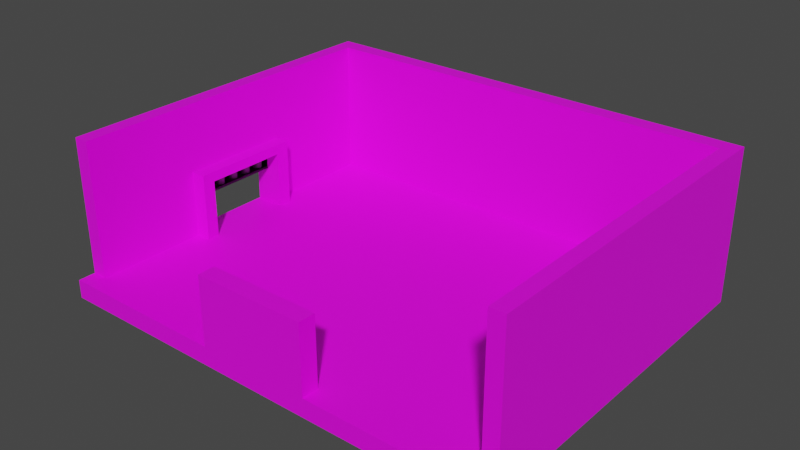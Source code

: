 # Source: Escenario_2.2nivel_1.blend  (saved by Blender 3.3.6; exported with 4.5.12 LTS)
import bpy
from mathutils import Matrix  # noqa: F401  (used for matrix-valued properties, if any)

bpy.ops.wm.read_factory_settings(use_empty=True)
scene = bpy.context.scene
scene.name = 'Scene'

# ---- collections
col_collection = bpy.data.collections.new('Collection'); scene.collection.children.link(col_collection)

# ---- images (referenced by path relative to the original .blend; pixels are not part of the script)
import os
ASSET_DIR = os.environ.get("B2B_ASSET_DIR", "")  # directory of the original .blend (textures are referenced by path, not embedded)
HERE = os.path.dirname(os.path.abspath(__file__))  # packed textures are extracted next to this script under _unpacked/

def load_image(name, relpath, width, height, colorspace="sRGB"):
    """Load a texture the original file referenced (path relative to the .blend, or extracted next to this script)."""
    p = next((c for c in (os.path.join(HERE, relpath), os.path.join(ASSET_DIR, relpath)) if relpath and os.path.exists(c)), "")
    if p:
        img = bpy.data.images.load(p, check_existing=True)
        img.name = name
    else:  # same state as the original file: an image datablock whose file is absent (Cycles renders it pink)
        img = bpy.data.images.new(name, width, height)
        img.source = "FILE"
        img.filepath = "//" + (relpath or name)
    img.colorspace_settings.name = colorspace
    return img
img_escenario_color_1_png = load_image('Escenario_color_1.png', 'Escenario_color_1.png', 1024, 1024, 'sRGB')

# ---- materials (node trees are filled in below, after node groups)
mat_textura = bpy.data.materials.new('textura')
mat_textura.use_transparent_shadow = False
mat_barrotes_002 = bpy.data.materials.new('barrotes.002')
mat_barrotes_002.use_transparent_shadow = False
mat_negro_003 = bpy.data.materials.new('negro.003')
mat_negro_003.alpha_threshold = 0.0
mat_negro_003.use_transparent_shadow = False
mat_negro_003.roughness = 0.5
mat_negro_003.line_color = (0.0, 0.0, 0.0, 1.0)

# ---- material node trees
mat_textura.use_nodes = True; mat_textura.node_tree.nodes.clear()
_N = mat_textura.node_tree.nodes; _L = mat_textura.node_tree.links
n0 = _N.new('ShaderNodeBsdfPrincipled'); n0.name = 'Principled BSDF'; n0.location = (10, 300)
n0.distribution = 'GGX'
n0.subsurface_method = 'RANDOM_WALK_SKIN'
n0.inputs[3].default_value = 1.45
n0.inputs[27].default_value = (0.0, 0.0, 0.0, 1.0)
n0.inputs[28].default_value = 1.0
n1 = _N.new('ShaderNodeOutputMaterial'); n1.name = 'Material Output'; n1.location = (300, 300)
n2 = _N.new('ShaderNodeTexImage'); n2.name = 'Image Texture'; n2.location = (-343, 265)
n2.image = img_escenario_color_1_png
_L.new(n0.outputs[0], n1.inputs[0])
_L.new(n2.outputs[0], n0.inputs[0])
n1.is_active_output = True
mat_barrotes_002.use_nodes = True; mat_barrotes_002.node_tree.nodes.clear()
_N = mat_barrotes_002.node_tree.nodes; _L = mat_barrotes_002.node_tree.links
n0 = _N.new('ShaderNodeBsdfPrincipled'); n0.name = 'Principled BSDF'; n0.location = (10, 300)
n0.distribution = 'GGX'
n0.subsurface_method = 'RANDOM_WALK_SKIN'
n0.inputs[0].default_value = (0.1679, 0.1679, 0.1679, 1.0)
n0.inputs[3].default_value = 1.45
n0.inputs[27].default_value = (0.0, 0.0, 0.0, 1.0)
n0.inputs[28].default_value = 1.0
n1 = _N.new('ShaderNodeOutputMaterial'); n1.name = 'Material Output'; n1.location = (300, 300)
_L.new(n0.outputs[0], n1.inputs[0])
n1.is_active_output = True
mat_negro_003.use_nodes = True; mat_negro_003.node_tree.nodes.clear()
_N = mat_negro_003.node_tree.nodes; _L = mat_negro_003.node_tree.links
n0 = _N.new('ShaderNodeOutputMaterial'); n0.name = 'Material Output'; n0.location = (300, 300)
n1 = _N.new('ShaderNodeBsdfPrincipled'); n1.name = 'Principled BSDF'; n1.location = (10, 300)
n1.distribution = 'GGX'
n1.subsurface_method = 'RANDOM_WALK_SKIN'
n1.inputs[0].default_value = (0.0, 0.0, 0.0, 1.0)
n1.inputs[3].default_value = 1.45
n1.inputs[27].default_value = (0.0, 0.0, 0.0, 1.0)
n1.inputs[28].default_value = 1.0
_L.new(n1.outputs[0], n0.inputs[0])
n0.is_active_output = True

# ---- world
world_world = bpy.data.worlds.new('World'); scene.world = world_world
world_world.use_nodes = True; world_world.node_tree.nodes.clear()
_N = world_world.node_tree.nodes; _L = world_world.node_tree.links
n0 = _N.new('ShaderNodeOutputWorld'); n0.name = 'World Output'; n0.location = (300, 300)
n1 = _N.new('ShaderNodeBackground'); n1.name = 'Background'; n1.location = (10, 300)
n1.inputs[0].default_value = (0.05088, 0.05088, 0.05088, 1.0)
_L.new(n1.outputs[0], n0.inputs[0])
n0.is_active_output = True
world_world.color = (0.05088, 0.05088, 0.05088)
world_world.use_sun_shadow = False
world_world.sun_shadow_jitter_overblur = 0.0

# ---- meshes
me_cube = bpy.data.meshes.new('Cube')
me_cube.from_pydata([(-1.0, -1.0, -1.0), (-1.0, -1.0, 1.0), (-1.0, 1.0, -1.0), (-1.0, 1.0, 1.0), (1.0, -1.0, -1.0), (1.0, -1.0, 1.0), (1.0, 1.0, -1.0), (1.0, 1.0, 1.0), (0.9343, 1.0, -1.0), (0.9343, 1.0, 1.0), (0.9343, -1.0, -1.0), (0.9343, -1.0, 1.0), (-0.9343, 1.0, -1.0), (-0.9343, -1.0, 1.0), (-0.9343, 1.0, 1.0), (-0.9343, -1.0, -1.0), (-1.0, -0.9054, -1.0), (-1.0, -0.9054, 1.0), (1.0, -0.9054, -1.0), (1.0, -0.9054, 1.0), (0.9343, -0.9054, 1.0), (0.9343, -0.9054, -1.0), (-0.9343, -0.9054, -1.0), (-0.9343, -0.9054, 1.0), (-1.0, 0.9101, 1.0), (1.0, 0.9101, -1.0), (-1.0, 0.9101, -1.0), (1.0, 0.9101, 1.0), (0.9343, 0.9101, 1.0), (0.9343, 0.9101, -1.0), (-0.9343, 0.9101, -1.0), (-0.9343, 0.9101, 1.0), (-1.0, 0.9101, 15.63), (-1.0, 1.0, 15.63), (0.9343, 1.0, 15.63), (1.0, 1.0, 15.63), (-0.9343, 1.0, 15.63), (1.0, 0.9101, 15.63), (1.0, -0.9054, 15.63), (0.9343, 0.9101, 15.63), (0.9343, -0.9054, 15.63), (-0.9343, 0.9101, 15.63), (-0.9343, -0.9054, 15.63), (-1.0, -0.9054, 15.63), (-0.2461, 1.0, 1.0), (0.2463, 1.0, 1.0), (-0.2461, -1.0, -1.0), (0.2463, -1.0, -1.0), (0.2463, 1.0, -1.0), (-0.2461, 1.0, -1.0), (0.2463, -1.0, 1.0), (-0.2461, -1.0, 1.0), (-0.2461, -0.9054, 1.0), (0.2463, -0.9054, 1.0), (0.2463, -0.9054, -1.0), (-0.2461, -0.9054, -1.0), (0.2463, 0.9101, -1.0), (-0.2461, 0.9101, -1.0), (-0.2461, 0.9101, 1.0), (0.2463, 0.9101, 1.0), (-0.2461, 1.0, 15.63), (0.2463, 1.0, 15.63), (-0.2461, 0.9101, 15.63), (0.2463, 0.9101, 15.63), (-1.0, 0.3049, -1.0), (-1.0, -0.3002, -1.0), (1.0, 0.3049, 1.0), (1.0, -0.3002, 1.0), (0.9343, 0.3049, 1.0), (0.9343, -0.3002, 1.0), (0.9343, 0.3049, -1.0), (0.9343, -0.3002, -1.0), (-0.9343, 0.3049, -1.0), (-0.9343, -0.3002, -1.0), (-0.9343, 0.3049, 1.0), (-0.9343, -0.3002, 1.0), (-1.0, -0.3002, 1.0), (-1.0, 0.3049, 1.0), (1.0, -0.3002, -1.0), (1.0, 0.3049, -1.0), (1.0, 0.3049, 15.63), (1.0, -0.3002, 15.63), (0.9343, 0.3049, 15.63), (0.9343, -0.3002, 15.63), (-0.9343, 0.3049, 15.63), (-0.9343, -0.3002, 15.63), (-1.0, -0.3002, 15.63), (-1.0, 0.3049, 15.63), (-0.2461, 0.3049, -1.0), (-0.2461, -0.3002, -1.0), (0.2463, 0.3049, -1.0), (0.2463, -0.3002, -1.0), (0.2463, 0.3049, 1.0), (0.2463, -0.3002, 1.0), (-0.2461, 0.3049, 1.0), (-0.2461, -0.3002, 1.0), (0.9343, 0.9101, 8.317), (0.9343, -0.9054, 8.317), (-0.9343, -0.9054, 8.317), (-0.9343, 0.9101, 8.317), (0.9343, 1.0, 8.317), (1.0, 1.0, 8.317), (-1.0, 1.0, 8.317), (-0.9343, 1.0, 8.317), (1.0, -0.9054, 8.317), (-1.0, 0.9101, 8.317), (-1.0, -0.9054, 8.317), (1.0, 0.9101, 8.317), (-0.2461, 0.9101, 8.317), (0.2463, 0.9101, 8.317), (0.2463, 1.0, 8.317), (-0.2461, 1.0, 8.317), (1.0, -0.3002, 8.317), (1.0, 0.3049, 8.317), (-1.0, 0.3049, 8.317), (-1.0, -0.3002, 8.317), (-0.9343, -0.3002, 8.317), (-0.9343, 0.3049, 8.317), (0.9343, 0.3049, 8.317), (0.9343, -0.3002, 8.317), (0.2463, -1.0, 8.407), (-0.2461, -1.0, 8.407), (-0.2461, -0.9054, 8.407), (0.2463, -0.9054, 8.407), (-0.1905, 1.0, 1.0), (-0.1905, -1.0, -1.0), (-0.1905, 1.0, -1.0), (-0.1905, -1.0, 1.0), (-0.1905, -0.9054, 1.0), (-0.1905, -0.9054, -1.0), (-0.1905, 0.9101, -1.0), (-0.1905, 0.9101, 1.0), (-0.1905, 1.0, 15.63), (-0.1905, 0.9101, 15.63), (-0.1905, 0.3049, 1.0), (-0.1905, -0.3002, 1.0), (-0.1905, 0.3049, -1.0), (-0.1905, -0.3002, -1.0), (-0.1905, 1.0, 8.317), (-0.1905, 0.9101, 8.317), (-0.1905, -1.0, 8.407), (-0.1905, -0.9054, 8.407), (0.1929, 1.0, 1.0), (0.1929, -1.0, -1.0), (0.1929, -0.9054, 1.0), (0.1929, 0.9101, 1.0), (0.1929, 1.0, 15.63), (0.1929, 0.9101, 15.63), (0.1929, 0.3049, 1.0), (0.1929, -0.3002, 1.0), (0.1929, 1.0, 8.317), (0.1929, -0.9054, 8.407), (0.1929, 1.0, -1.0), (0.1929, -1.0, 1.0), (0.1929, -0.9054, -1.0), (0.1929, 0.9101, -1.0), (0.1929, 0.3049, -1.0), (0.1929, -0.3002, -1.0), (0.1929, 0.9101, 8.317), (0.1929, -1.0, 8.407), (0.9343, 0.9101, 7.25), (-0.9343, -0.9054, 7.25), (1.0, 1.0, 7.25), (-0.9343, 1.0, 7.25), (-1.0, -0.9054, 7.25), (1.0, 0.9101, 7.25), (0.9343, -0.9054, 7.25), (-0.9343, 0.9101, 7.25), (0.9343, 1.0, 7.25), (-1.0, 1.0, 7.25), (1.0, -0.9054, 7.25), (-1.0, 0.9101, 7.25), (-0.2461, 0.9101, 7.25), (0.2463, 0.9101, 7.25), (0.2463, 1.0, 7.25), (-0.2461, 1.0, 7.25), (1.0, -0.3002, 7.25), (1.0, 0.3049, 7.25), (-1.0, 0.3049, 7.25), (-1.0, -0.3002, 7.25), (-0.9343, -0.3002, 7.25), (-0.9343, 0.3049, 7.25), (0.9343, 0.3049, 7.25), (0.9343, -0.3002, 7.25), (-0.1905, 0.9101, 7.25), (-0.1905, 1.0, 7.25), (0.1929, 1.0, 7.25), (0.1929, 0.9101, 7.25), (0.2463, -0.9054, 7.274), (0.2463, -1.0, 7.274), (-0.2461, -1.0, 7.274), (-0.2461, -0.9054, 7.274), (-0.1905, -1.0, 7.274), (-0.1905, -0.9054, 7.274), (0.1929, -0.9054, 7.274), (0.1929, -1.0, 7.274), (-1.0, 0.2309, -1.0), (1.0, 0.2309, 1.0), (0.9343, 0.2309, 1.0), (0.9343, 0.2309, -1.0), (-0.9343, 0.2309, -1.0), (-0.9343, 0.2309, 1.0), (-1.0, 0.2309, 1.0), (1.0, 0.2309, -1.0), (1.0, 0.2309, 15.63), (0.9343, 0.2309, 15.63), (-0.9343, 0.2309, 15.63), (-1.0, 0.2309, 15.63), (-0.2461, 0.2309, -1.0), (0.2463, 0.2309, -1.0), (0.2463, 0.2309, 1.0), (-0.2461, 0.2309, 1.0), (0.9343, 0.2309, 8.317), (-0.9343, 0.2309, 8.317), (-1.0, 0.2309, 8.317), (1.0, 0.2309, 8.317), (-0.1905, 0.2309, -1.0), (-0.1905, 0.2309, 1.0), (0.1929, 0.2309, 1.0), (0.1929, 0.2309, -1.0), (1.0, 0.2309, 7.25), (-1.0, 0.2309, 7.25), (-0.9343, 0.2309, 7.25), (0.9343, 0.2309, 7.25), (-1.0, -0.2311, -1.0), (1.0, -0.2311, 1.0), (0.9343, -0.2311, 1.0), (0.9343, -0.2311, -1.0), (-0.9343, -0.2311, -1.0), (-0.9343, -0.2311, 1.0), (1.0, -0.2311, 15.63), (0.9343, -0.2311, 15.63), (-0.9343, -0.2311, 15.63), (-0.2461, -0.2311, -1.0), (0.2463, -0.2311, -1.0), (0.2463, -0.2311, 1.0), (-0.2461, -0.2311, 1.0), (-0.9343, -0.2311, 8.317), (1.0, -0.2311, 8.317), (-0.1905, -0.2311, -1.0), (-0.1905, -0.2311, 1.0), (0.1929, -0.2311, 1.0), (0.1929, -0.2311, -1.0), (1.0, -0.2311, 7.25), (-0.9343, -0.2311, 7.25), (-1.0, -0.2311, 1.0), (1.0, -0.2311, -1.0), (-1.0, -0.2311, 15.63), (0.9343, -0.2311, 8.317), (-1.0, -0.2311, 8.317), (-1.0, -0.2311, 7.25), (0.9343, -0.2311, 7.25), (-0.8657, -0.2311, 1.0), (-0.8657, -0.3002, 1.0), (-0.8657, -0.3002, 7.25), (-0.8657, -0.3002, 8.317), (-0.8657, 0.3049, 7.25), (-0.8657, 0.3049, 8.317), (-0.8657, -0.2311, 8.317), (-0.8657, 0.3049, 1.0), (-0.8657, -0.2311, 7.25), (-0.8657, 0.2309, 1.0), (-0.8657, 0.2309, 8.317), (-0.8657, 0.2309, 7.25)], [], [(26, 24, 3, 2), (8, 9, 7, 6), (18, 19, 5, 4), (15, 13, 1, 0), (21, 18, 4, 10), (23, 17, 1, 13), (19, 20, 11, 5), (54, 21, 10, 47), (4, 5, 11, 10), (48, 45, 9, 8), (2, 3, 14, 12), (16, 22, 15, 0), (52, 23, 13, 51), (46, 51, 13, 15), (95, 75, 23, 52), (65, 73, 22, 16), (91, 71, 21, 54), (97, 104, 38, 40), (103, 102, 33, 36), (71, 78, 18, 21), (78, 67, 19, 18), (0, 1, 17, 16), (6, 7, 27, 25), (8, 6, 25, 29), (101, 100, 34, 35), (119, 97, 40, 83), (48, 8, 29, 56), (2, 12, 30, 26), (117, 99, 41, 84), (64, 77, 24, 26), (81, 83, 40, 38), (85, 86, 43, 42), (36, 33, 32, 41), (35, 34, 39, 37), (60, 36, 41, 62), (102, 105, 32, 33), (106, 98, 42, 43), (107, 101, 35, 37), (111, 103, 36, 60), (115, 106, 43, 86), (109, 96, 39, 63), (113, 107, 37, 80), (99, 108, 62, 41), (158, 109, 63, 147), (100, 110, 61, 34), (138, 111, 60, 132), (34, 61, 63, 39), (132, 60, 62, 133), (12, 49, 57, 30), (152, 48, 56, 155), (73, 89, 55, 22), (157, 91, 54, 154), (69, 93, 53, 20), (135, 95, 52, 128), (10, 11, 50, 47), (125, 127, 51, 46), (20, 53, 50, 11), (189, 188, 123, 120), (12, 14, 44, 49), (152, 142, 45, 48), (22, 55, 46, 15), (154, 54, 47, 143), (131, 58, 94, 134), (240, 236, 95, 135), (28, 59, 92, 68), (226, 235, 93, 69), (155, 56, 90, 156), (242, 234, 91, 157), (30, 57, 88, 72), (228, 233, 89, 73), (104, 112, 81, 38), (215, 113, 80, 204), (105, 114, 87, 32), (249, 115, 86, 247), (41, 32, 87, 84), (232, 247, 86, 85), (37, 39, 82, 80), (230, 231, 83, 81), (16, 17, 76, 65), (196, 202, 77, 64), (98, 116, 85, 42), (213, 117, 84, 206), (96, 118, 82, 39), (248, 119, 83, 231), (25, 27, 66, 79), (246, 225, 67, 78), (29, 25, 79, 70), (227, 246, 78, 71), (56, 29, 70, 90), (234, 227, 71, 91), (26, 30, 72, 64), (224, 228, 73, 65), (58, 31, 74, 94), (236, 229, 75, 95), (251, 183, 119, 248), (160, 182, 118, 96), (180, 75, 253, 254), (161, 180, 116, 98), (250, 179, 115, 249), (171, 178, 114, 105), (220, 177, 113, 215), (170, 176, 112, 104), (185, 175, 111, 138), (168, 174, 110, 100), (187, 173, 109, 158), (167, 172, 108, 99), (177, 165, 107, 113), (173, 160, 96, 109), (179, 164, 106, 115), (175, 163, 103, 111), (165, 162, 101, 107), (164, 161, 98, 106), (169, 171, 105, 102), (181, 167, 99, 117), (183, 166, 97, 119), (162, 168, 100, 101), (163, 169, 102, 103), (166, 170, 104, 97), (141, 122, 121, 140), (191, 190, 121, 122), (193, 191, 122, 141), (195, 189, 120, 159), (190, 192, 140, 121), (194, 193, 141, 151), (151, 141, 140, 159), (172, 184, 139, 108), (186, 185, 138, 150), (233, 239, 137, 89), (57, 130, 136, 88), (241, 240, 135, 149), (145, 131, 134, 148), (55, 129, 125, 46), (49, 44, 124, 126), (143, 153, 127, 125), (149, 135, 128, 144), (89, 137, 129, 55), (49, 126, 130, 57), (146, 132, 133, 147), (150, 138, 132, 146), (108, 139, 133, 62), (110, 150, 146, 61), (61, 146, 147, 63), (93, 149, 144, 53), (47, 50, 153, 143), (59, 145, 148, 92), (235, 241, 149, 93), (174, 186, 150, 110), (123, 151, 159, 120), (188, 194, 151, 123), (192, 195, 159, 140), (184, 187, 158, 139), (239, 242, 157, 137), (130, 155, 156, 136), (129, 154, 143, 125), (126, 124, 142, 152), (137, 157, 154, 129), (126, 152, 155, 130), (139, 158, 147, 133), (131, 145, 187, 184), (45, 142, 186, 174), (142, 124, 185, 186), (58, 131, 184, 172), (20, 19, 170, 166), (14, 3, 169, 163), (7, 9, 168, 162), (69, 20, 166, 183), (74, 31, 167, 181), (3, 24, 171, 169), (17, 23, 161, 164), (27, 7, 162, 165), (44, 14, 163, 175), (76, 17, 164, 179), (59, 28, 160, 173), (66, 27, 165, 177), (31, 58, 172, 167), (145, 59, 173, 187), (9, 45, 174, 168), (124, 44, 175, 185), (19, 67, 176, 170), (197, 66, 177, 220), (24, 77, 178, 171), (245, 76, 179, 250), (23, 75, 180, 161), (75, 229, 252, 253), (28, 68, 182, 160), (226, 69, 183, 251), (127, 153, 195, 192), (53, 144, 194, 188), (144, 128, 193, 194), (51, 127, 192, 190), (153, 50, 189, 195), (128, 52, 191, 193), (52, 51, 190, 191), (50, 53, 188, 189), (68, 198, 223, 182), (222, 221, 202, 201), (77, 202, 221, 178), (225, 197, 220, 243), (136, 156, 219, 216), (92, 148, 218, 210), (148, 134, 217, 218), (88, 136, 216, 208), (243, 220, 215, 238), (178, 221, 214, 114), (222, 201, 261, 263), (182, 223, 212, 118), (94, 74, 201, 211), (64, 72, 200, 196), (90, 70, 199, 209), (70, 79, 203, 199), (79, 66, 197, 203), (118, 212, 205, 82), (237, 213, 206, 232), (224, 245, 202, 196), (80, 82, 205, 204), (84, 87, 207, 206), (114, 214, 207, 87), (238, 215, 204, 230), (72, 88, 208, 200), (156, 90, 209, 219), (68, 92, 210, 198), (134, 94, 211, 217), (112, 238, 230, 81), (65, 76, 245, 224), (116, 237, 232, 85), (201, 74, 259, 261), (176, 243, 238, 112), (67, 225, 243, 176), (229, 244, 260, 252), (198, 226, 251, 223), (245, 229, 201, 202), (216, 219, 242, 239), (210, 218, 241, 235), (218, 217, 240, 241), (208, 216, 239, 233), (221, 250, 249, 214), (223, 251, 248, 212), (211, 201, 229, 236), (196, 200, 228, 224), (209, 199, 227, 234), (199, 203, 246, 227), (203, 197, 225, 246), (212, 248, 231, 205), (204, 205, 231, 230), (206, 207, 247, 232), (214, 249, 247, 207), (200, 208, 233, 228), (219, 209, 234, 242), (198, 210, 235, 226), (217, 211, 236, 240), (244, 229, 245, 250), (250, 221, 222, 244), (263, 256, 257, 262), (261, 259, 256, 263), (260, 263, 262, 258), (254, 260, 258, 255), (253, 252, 260, 254), (237, 116, 255, 258), (74, 181, 256, 259), (117, 213, 262, 257), (116, 180, 254, 255), (213, 237, 258, 262), (244, 222, 263, 260), (181, 117, 257, 256)])
_uv = me_cube.uv_layers.new(name='UVMap')
_uv.uv.foreach_set('vector', [0.5394, 0.3339, 0.5597, 0.3538, 0.5583, 0.3552, 0.5393, 0.3345, 0.5262, 0.3343, 0.505, 0.3536, 0.5041, 0.3526, 0.5258, 0.3341, 0.5258, 0.3211, 0.5071, 0.3023, 0.5094, 0.302, 0.5259, 0.3205, 0.5393, 0.3206, 0.5575, 0.3039, 0.5579, 0.3051, 0.5397, 0.3208, 0.5263, 0.3212, 0.5258, 0.3211, 0.5259, 0.3205, 0.5264, 0.3204, 0.5599, 0.3033, 0.5602, 0.3052, 0.5579, 0.3051, 0.5575, 0.3039, 0.5071, 0.3023, 0.5072, 0.2999, 0.5099, 0.301, 0.5094, 0.302, 0.5306, 0.3209, 0.5263, 0.3212, 0.5264, 0.3204, 0.5306, 0.3202, 0.5259, 0.3205, 0.5094, 0.302, 0.5099, 0.301, 0.5264, 0.3204, 0.5301, 0.3347, 0.5222, 0.3649, 0.505, 0.3536, 0.5262, 0.3343, 0.5393, 0.3345, 0.5583, 0.3552, 0.5575, 0.3559, 0.5389, 0.3346, 0.5399, 0.3214, 0.5393, 0.3214, 0.5393, 0.3206, 0.5397, 0.3208, 0.5483, 0.2824, 0.5599, 0.3033, 0.5575, 0.3039, 0.5449, 0.2833, 0.5353, 0.3203, 0.5449, 0.2833, 0.5575, 0.3039, 0.5393, 0.3206, 0.08606, 0.5359, 0.08606, 0.5481, 0.07426, 0.5481, 0.07426, 0.5359, 0.5401, 0.3256, 0.5396, 0.3256, 0.5393, 0.3214, 0.5399, 0.3214, 0.5305, 0.3253, 0.5259, 0.3252, 0.5263, 0.3212, 0.5306, 0.3209, 0.2027, 0.0747, 0.2027, 0.07655, 0.0744, 0.0809, 0.07434, 0.07867, 0.2036, 0.1561, 0.2036, 0.1579, 0.07505, 0.1565, 0.07509, 0.1543, 0.5259, 0.3252, 0.5254, 0.3251, 0.5258, 0.3211, 0.5263, 0.3212, 0.5254, 0.3251, 0.4962, 0.3177, 0.5071, 0.3023, 0.5258, 0.3211, 0.5397, 0.3208, 0.5579, 0.3051, 0.5602, 0.3052, 0.5399, 0.3214, 0.5258, 0.3341, 0.5041, 0.3526, 0.5031, 0.3514, 0.5257, 0.3336, 0.5262, 0.3343, 0.5258, 0.3341, 0.5257, 0.3336, 0.5262, 0.3336, 0.2036, 0.1161, 0.2036, 0.1179, 0.07509, 0.1193, 0.07508, 0.117, 0.6387, 0.7141, 0.6385, 0.702, 0.7717, 0.703, 0.7716, 0.7141, 0.5301, 0.3347, 0.5262, 0.3343, 0.5262, 0.3336, 0.5302, 0.3341, 0.5393, 0.3345, 0.5389, 0.3346, 0.5389, 0.3339, 0.5394, 0.3339, 0.6281, 0.9134, 0.6283, 0.9255, 0.4951, 0.9246, 0.4951, 0.9136, 0.5399, 0.3301, 0.5692, 0.3371, 0.5597, 0.3538, 0.5394, 0.3339, 0.7193, 0.08606, 0.718, 0.08606, 0.718, 0.07426, 0.7193, 0.07426, 0.7193, 0.27, 0.718, 0.27, 0.718, 0.2582, 0.7193, 0.2582, 0.2582, 0.5129, 0.2582, 0.5116, 0.2599, 0.5116, 0.2599, 0.5129, 0.2582, 0.5506, 0.2582, 0.5494, 0.2599, 0.5494, 0.2599, 0.5506, 0.2582, 0.5251, 0.2582, 0.5129, 0.2599, 0.5129, 0.2599, 0.5251, 0.2036, 0.1579, 0.2036, 0.1601, 0.07502, 0.1587, 0.07505, 0.1565, 0.2027, 0.1973, 0.2026, 0.1992, 0.07426, 0.1949, 0.07434, 0.1927, 0.2036, 0.1139, 0.2036, 0.1161, 0.07508, 0.117, 0.07507, 0.1148, 0.2037, 0.1437, 0.2036, 0.1561, 0.07509, 0.1543, 0.07514, 0.1433, 0.2032, 0.1853, 0.2027, 0.1973, 0.07434, 0.1927, 0.07459, 0.182, 0.6386, 0.527, 0.6383, 0.5145, 0.7713, 0.5157, 0.7713, 0.527, 0.2036, 0.1018, 0.2036, 0.1139, 0.07507, 0.1148, 0.07489, 0.1042, 0.6383, 0.5528, 0.6385, 0.5404, 0.7712, 0.5405, 0.7713, 0.5518, 0.6386, 0.5288, 0.6386, 0.527, 0.7713, 0.527, 0.7712, 0.5293, 0.2036, 0.1179, 0.2037, 0.1303, 0.07516, 0.1303, 0.07509, 0.1193, 0.2037, 0.1418, 0.2037, 0.1437, 0.07514, 0.1433, 0.07516, 0.141, 0.2582, 0.5494, 0.2582, 0.5372, 0.2599, 0.5372, 0.2599, 0.5494, 0.2582, 0.5264, 0.2582, 0.5251, 0.2599, 0.5251, 0.2599, 0.5264, 0.5389, 0.3346, 0.5348, 0.3349, 0.5347, 0.3342, 0.5389, 0.3339, 0.5306, 0.3348, 0.5301, 0.3347, 0.5302, 0.3341, 0.5307, 0.3341, 0.5396, 0.3256, 0.535, 0.3255, 0.5352, 0.321, 0.5393, 0.3214, 0.531, 0.3253, 0.5305, 0.3253, 0.5306, 0.3209, 0.5311, 0.3209, 0.08606, 0.5116, 0.08606, 0.5238, 0.07426, 0.5238, 0.07426, 0.5116, 0.08606, 0.5346, 0.08606, 0.5359, 0.07426, 0.5359, 0.07426, 0.5346, 0.5264, 0.3204, 0.5099, 0.301, 0.5245, 0.2825, 0.5306, 0.3202, 0.5347, 0.3202, 0.5431, 0.2831, 0.5449, 0.2833, 0.5353, 0.3203, 0.5072, 0.2999, 0.5213, 0.2811, 0.5245, 0.2825, 0.5099, 0.301, 0.5361, 0.1079, 0.5329, 0.1076, 0.5365, 0.07579, 0.5386, 0.07783, 0.5389, 0.3346, 0.5575, 0.3559, 0.5393, 0.3656, 0.5348, 0.3349, 0.5306, 0.3348, 0.5234, 0.3652, 0.5222, 0.3649, 0.5301, 0.3347, 0.5393, 0.3214, 0.5352, 0.321, 0.5353, 0.3203, 0.5393, 0.3206, 0.5311, 0.3209, 0.5306, 0.3209, 0.5306, 0.3202, 0.5311, 0.3201, 0.1097, 0.5346, 0.1097, 0.5359, 0.09786, 0.5359, 0.09786, 0.5346, 0.08741, 0.5346, 0.08741, 0.5359, 0.08606, 0.5359, 0.08606, 0.5346, 0.1097, 0.5116, 0.1097, 0.5238, 0.09786, 0.5238, 0.09786, 0.5116, 0.08741, 0.5116, 0.08741, 0.5238, 0.08606, 0.5238, 0.08606, 0.5116, 0.5307, 0.3341, 0.5302, 0.3341, 0.5304, 0.3297, 0.5308, 0.3297, 0.5309, 0.3258, 0.5305, 0.3258, 0.5305, 0.3253, 0.531, 0.3253, 0.5389, 0.3339, 0.5347, 0.3342, 0.5348, 0.3298, 0.5394, 0.33, 0.5396, 0.3261, 0.535, 0.326, 0.535, 0.3255, 0.5396, 0.3256, 0.2027, 0.07655, 0.2033, 0.08873, 0.07466, 0.09154, 0.0744, 0.0809, 0.2035, 0.09985, 0.2036, 0.1018, 0.07489, 0.1042, 0.07486, 0.1019, 0.2036, 0.1601, 0.2036, 0.1722, 0.07486, 0.1694, 0.07502, 0.1587, 0.2033, 0.1834, 0.2032, 0.1853, 0.07459, 0.182, 0.07465, 0.1798, 0.7193, 0.2936, 0.718, 0.2936, 0.718, 0.2818, 0.7193, 0.2818, 0.7193, 0.2713, 0.718, 0.2713, 0.718, 0.27, 0.7193, 0.27, 0.7193, 0.1097, 0.718, 0.1097, 0.718, 0.09786, 0.7193, 0.09786, 0.7193, 0.08741, 0.718, 0.08741, 0.718, 0.08606, 0.7193, 0.08606, 0.5399, 0.3214, 0.5602, 0.3052, 0.5693, 0.3215, 0.5401, 0.3256, 0.54, 0.3295, 0.5695, 0.3358, 0.5692, 0.3371, 0.5399, 0.3301, 0.6283, 0.8884, 0.6281, 0.9004, 0.4951, 0.9005, 0.495, 0.8895, 0.6281, 0.9115, 0.6281, 0.9134, 0.4951, 0.9136, 0.4952, 0.9112, 0.6385, 0.739, 0.6386, 0.727, 0.7716, 0.7271, 0.7717, 0.7381, 0.6387, 0.7159, 0.6387, 0.7141, 0.7716, 0.7141, 0.7716, 0.7164, 0.5257, 0.3336, 0.5031, 0.3514, 0.4952, 0.3335, 0.5253, 0.3297, 0.5253, 0.3257, 0.4959, 0.3189, 0.4962, 0.3177, 0.5254, 0.3251, 0.5262, 0.3336, 0.5257, 0.3336, 0.5253, 0.3297, 0.5258, 0.3296, 0.5258, 0.3257, 0.5253, 0.3257, 0.5254, 0.3251, 0.5259, 0.3252, 0.5302, 0.3341, 0.5262, 0.3336, 0.5258, 0.3296, 0.5304, 0.3297, 0.5305, 0.3258, 0.5258, 0.3257, 0.5259, 0.3252, 0.5305, 0.3253, 0.5394, 0.3339, 0.5389, 0.3339, 0.5394, 0.33, 0.5399, 0.3301, 0.5401, 0.3261, 0.5396, 0.3261, 0.5396, 0.3256, 0.5401, 0.3256, 0.1097, 0.5359, 0.1097, 0.5481, 0.09786, 0.5481, 0.09786, 0.5359, 0.08741, 0.5359, 0.08741, 0.5481, 0.08606, 0.5481, 0.08606, 0.5359, 0.6143, 0.7158, 0.6143, 0.714, 0.6387, 0.7141, 0.6387, 0.7159, 0.6147, 0.7395, 0.6144, 0.7271, 0.6386, 0.727, 0.6385, 0.739, 0.6525, 0.9004, 0.7715, 0.9005, 0.7715, 0.9005, 0.6525, 0.9004, 0.6521, 0.888, 0.6525, 0.9004, 0.6281, 0.9004, 0.6283, 0.8884, 0.2292, 0.1839, 0.2292, 0.1857, 0.2032, 0.1853, 0.2033, 0.1834, 0.2291, 0.1602, 0.2291, 0.1725, 0.2036, 0.1722, 0.2036, 0.1601, 0.2291, 0.09982, 0.2291, 0.1017, 0.2036, 0.1018, 0.2035, 0.09985, 0.2295, 0.07606, 0.2293, 0.08854, 0.2033, 0.08873, 0.2027, 0.07655, 0.2291, 0.142, 0.2291, 0.1438, 0.2037, 0.1437, 0.2037, 0.1418, 0.2292, 0.1178, 0.2292, 0.1304, 0.2037, 0.1303, 0.2036, 0.1179, 0.6139, 0.5287, 0.6139, 0.5269, 0.6386, 0.527, 0.6386, 0.5288, 0.6144, 0.5532, 0.6139, 0.5404, 0.6385, 0.5404, 0.6383, 0.5528, 0.2291, 0.1017, 0.2292, 0.114, 0.2036, 0.1139, 0.2036, 0.1018, 0.6139, 0.5269, 0.6142, 0.5143, 0.6383, 0.5145, 0.6386, 0.527, 0.2292, 0.1857, 0.2295, 0.1983, 0.2027, 0.1973, 0.2032, 0.1853, 0.2291, 0.1438, 0.2292, 0.1564, 0.2036, 0.1561, 0.2037, 0.1437, 0.2292, 0.114, 0.2292, 0.1161, 0.2036, 0.1161, 0.2036, 0.1139, 0.2295, 0.1983, 0.2295, 0.2001, 0.2026, 0.1992, 0.2027, 0.1973, 0.2292, 0.1582, 0.2291, 0.1602, 0.2036, 0.1601, 0.2036, 0.1579, 0.6524, 0.9134, 0.6521, 0.9257, 0.6283, 0.9255, 0.6281, 0.9134, 0.6143, 0.714, 0.6145, 0.7017, 0.6385, 0.702, 0.6387, 0.7141, 0.2292, 0.1161, 0.2292, 0.1178, 0.2036, 0.1179, 0.2036, 0.1161, 0.2292, 0.1564, 0.2292, 0.1582, 0.2036, 0.1579, 0.2036, 0.1561, 0.2295, 0.07426, 0.2295, 0.07606, 0.2027, 0.07655, 0.2027, 0.0747, 0.5554, 0.07501, 0.5581, 0.07667, 0.5555, 0.07897, 0.5538, 0.0781, 0.5575, 0.1092, 0.555, 0.1091, 0.5555, 0.07897, 0.5581, 0.07667, 0.1012, 0.3605, 0.1013, 0.3623, 0.07445, 0.3631, 0.0744, 0.3615, 0.5381, 0.1081, 0.5361, 0.1079, 0.5386, 0.07783, 0.5403, 0.07745, 0.555, 0.1091, 0.5523, 0.109, 0.5538, 0.0781, 0.5555, 0.07897, 0.1013, 0.351, 0.1012, 0.3605, 0.0744, 0.3615, 0.07426, 0.3502, 0.5391, 0.07426, 0.5554, 0.07501, 0.5538, 0.0781, 0.5403, 0.07745, 0.6139, 0.5404, 0.6139, 0.5386, 0.6385, 0.5385, 0.6385, 0.5404, 0.2292, 0.1322, 0.2291, 0.142, 0.2037, 0.1418, 0.2037, 0.1321, 0.535, 0.326, 0.5345, 0.3259, 0.5345, 0.3254, 0.535, 0.3255, 0.5347, 0.3342, 0.5342, 0.3342, 0.5343, 0.3298, 0.5348, 0.3298, 0.08741, 0.5251, 0.08741, 0.5346, 0.08606, 0.5346, 0.08606, 0.5251, 0.1097, 0.5251, 0.1097, 0.5346, 0.09786, 0.5346, 0.09786, 0.5251, 0.5352, 0.321, 0.5346, 0.3209, 0.5347, 0.3202, 0.5353, 0.3203, 0.5348, 0.3349, 0.5393, 0.3656, 0.538, 0.3657, 0.5341, 0.3349, 0.5311, 0.3201, 0.5262, 0.2825, 0.5431, 0.2831, 0.5347, 0.3202, 0.08606, 0.5251, 0.08606, 0.5346, 0.07426, 0.5346, 0.07426, 0.5251, 0.535, 0.3255, 0.5345, 0.3254, 0.5346, 0.3209, 0.5352, 0.321, 0.5348, 0.3349, 0.5341, 0.3349, 0.5342, 0.3342, 0.5347, 0.3342, 0.2582, 0.5359, 0.2582, 0.5264, 0.2599, 0.5264, 0.2599, 0.5359, 0.2037, 0.1321, 0.2037, 0.1418, 0.07516, 0.141, 0.07516, 0.1325, 0.6385, 0.5404, 0.6385, 0.5385, 0.7712, 0.5381, 0.7712, 0.5405, 0.2037, 0.1303, 0.2037, 0.1321, 0.07516, 0.1325, 0.07516, 0.1303, 0.2582, 0.5372, 0.2582, 0.5359, 0.2599, 0.5359, 0.2599, 0.5372, 0.08606, 0.5238, 0.08606, 0.5251, 0.07426, 0.5251, 0.07426, 0.5238, 0.5306, 0.3202, 0.5245, 0.2825, 0.5262, 0.2825, 0.5311, 0.3201, 0.1097, 0.5238, 0.1097, 0.5251, 0.09786, 0.5251, 0.09786, 0.5238, 0.08741, 0.5238, 0.08741, 0.5251, 0.08606, 0.5251, 0.08606, 0.5238, 0.2292, 0.1304, 0.2292, 0.1322, 0.2037, 0.1321, 0.2037, 0.1303, 0.5365, 0.07579, 0.5391, 0.07426, 0.5403, 0.07745, 0.5386, 0.07783, 0.1013, 0.3492, 0.1013, 0.351, 0.07426, 0.3502, 0.0743, 0.3486, 0.5523, 0.109, 0.5381, 0.1081, 0.5403, 0.07745, 0.5538, 0.0781, 0.6139, 0.5386, 0.6139, 0.5287, 0.6386, 0.5288, 0.6385, 0.5385, 0.5345, 0.3259, 0.5309, 0.3258, 0.531, 0.3253, 0.5345, 0.3254, 0.5342, 0.3342, 0.5307, 0.3341, 0.5308, 0.3297, 0.5343, 0.3298, 0.5346, 0.3209, 0.5311, 0.3209, 0.5311, 0.3201, 0.5347, 0.3202, 0.5341, 0.3349, 0.538, 0.3657, 0.5234, 0.3652, 0.5306, 0.3348, 0.5345, 0.3254, 0.531, 0.3253, 0.5311, 0.3209, 0.5346, 0.3209, 0.5341, 0.3349, 0.5306, 0.3348, 0.5307, 0.3341, 0.5342, 0.3342, 0.6385, 0.5385, 0.6386, 0.5288, 0.7712, 0.5293, 0.7712, 0.5381, 0.4952, 0.5386, 0.4952, 0.5294, 0.6139, 0.5287, 0.6139, 0.5386, 0.3459, 0.1307, 0.3459, 0.1327, 0.2292, 0.1322, 0.2292, 0.1304, 0.3459, 0.1327, 0.3459, 0.1418, 0.2291, 0.142, 0.2292, 0.1322, 0.4952, 0.5407, 0.4952, 0.5386, 0.6139, 0.5386, 0.6139, 0.5404, 0.3465, 0.07729, 0.3465, 0.07933, 0.2295, 0.07606, 0.2295, 0.07426, 0.3459, 0.1556, 0.3459, 0.1576, 0.2292, 0.1582, 0.2292, 0.1564, 0.3459, 0.1169, 0.3459, 0.1189, 0.2292, 0.1178, 0.2292, 0.1161, 0.4952, 0.7146, 0.495, 0.703, 0.6145, 0.7017, 0.6143, 0.714, 0.7715, 0.9134, 0.7716, 0.925, 0.6521, 0.9257, 0.6524, 0.9134, 0.3459, 0.1576, 0.346, 0.1597, 0.2291, 0.1602, 0.2292, 0.1582, 0.3465, 0.1952, 0.3465, 0.1972, 0.2295, 0.2001, 0.2295, 0.1983, 0.346, 0.1148, 0.3459, 0.1169, 0.2292, 0.1161, 0.2292, 0.114, 0.3459, 0.1438, 0.3459, 0.1556, 0.2292, 0.1564, 0.2291, 0.1438, 0.3463, 0.1838, 0.3465, 0.1952, 0.2295, 0.1983, 0.2292, 0.1857, 0.4952, 0.5273, 0.495, 0.5155, 0.6142, 0.5143, 0.6139, 0.5269, 0.3461, 0.1035, 0.346, 0.1148, 0.2292, 0.114, 0.2291, 0.1017, 0.4951, 0.5526, 0.4952, 0.5407, 0.6139, 0.5404, 0.6144, 0.5532, 0.4952, 0.5294, 0.4952, 0.5273, 0.6139, 0.5269, 0.6139, 0.5287, 0.3459, 0.1189, 0.3459, 0.1307, 0.2292, 0.1304, 0.2292, 0.1178, 0.3459, 0.1418, 0.3459, 0.1438, 0.2291, 0.1438, 0.2291, 0.142, 0.3465, 0.07933, 0.3463, 0.0907, 0.2293, 0.08854, 0.2295, 0.07606, 0.3461, 0.1014, 0.3461, 0.1035, 0.2291, 0.1017, 0.2291, 0.09982, 0.346, 0.1597, 0.3461, 0.171, 0.2291, 0.1725, 0.2291, 0.1602, 0.3462, 0.1818, 0.3463, 0.1838, 0.2292, 0.1857, 0.2292, 0.1839, 0.7716, 0.8889, 0.7715, 0.9005, 0.6525, 0.9004, 0.6521, 0.888, 0.08606, 0.5481, 0.08741, 0.5481, 0.08741, 0.5481, 0.08606, 0.5481, 0.4952, 0.7391, 0.4952, 0.7275, 0.6144, 0.7271, 0.6147, 0.7395, 0.4952, 0.7166, 0.4952, 0.7146, 0.6143, 0.714, 0.6143, 0.7158, 0.5431, 0.2831, 0.5262, 0.2825, 0.5381, 0.1081, 0.5523, 0.109, 0.2105, 0.3497, 0.2105, 0.3516, 0.1013, 0.351, 0.1013, 0.3492, 0.2105, 0.3516, 0.2105, 0.36, 0.1012, 0.3605, 0.1013, 0.351, 0.5449, 0.2833, 0.5431, 0.2831, 0.5523, 0.109, 0.555, 0.1091, 0.5262, 0.2825, 0.5245, 0.2825, 0.5361, 0.1079, 0.5381, 0.1081, 0.2105, 0.36, 0.2105, 0.3619, 0.1013, 0.3623, 0.1012, 0.3605, 0.5483, 0.2824, 0.5449, 0.2833, 0.555, 0.1091, 0.5575, 0.1092, 0.5245, 0.2825, 0.5213, 0.2811, 0.5329, 0.1076, 0.5361, 0.1079, 0.4952, 0.7275, 0.4952, 0.7255, 0.6143, 0.7253, 0.6144, 0.7271, 0.6524, 0.9116, 0.2291, 0.1744, 0.3461, 0.1731, 0.09642, 0.5481, 0.3461, 0.171, 0.3461, 0.1731, 0.2291, 0.1744, 0.2291, 0.1725, 0.3462, 0.09274, 0.3461, 0.1014, 0.2291, 0.09982, 0.2292, 0.09037, 0.5343, 0.3298, 0.5308, 0.3297, 0.5309, 0.3292, 0.5344, 0.3293, 0.09786, 0.5238, 0.09786, 0.5251, 0.09642, 0.5251, 0.09642, 0.5238, 0.09786, 0.5251, 0.09786, 0.5346, 0.09642, 0.5346, 0.09642, 0.5251, 0.5348, 0.3298, 0.5343, 0.3298, 0.5344, 0.3293, 0.5349, 0.3293, 0.2292, 0.09037, 0.2291, 0.09982, 0.2035, 0.09985, 0.2033, 0.09061, 0.2291, 0.1725, 0.2291, 0.1744, 0.2035, 0.1742, 0.2036, 0.1722, 0.6524, 0.9116, 0.09642, 0.5481, 0.09642, 0.5481, 0.6524, 0.9116, 0.6144, 0.7271, 0.6143, 0.7253, 0.6386, 0.7251, 0.6386, 0.727, 0.09786, 0.5359, 0.09786, 0.5481, 0.09642, 0.5481, 0.09642, 0.5359, 0.5399, 0.3301, 0.5394, 0.33, 0.5395, 0.3295, 0.54, 0.3295, 0.5304, 0.3297, 0.5258, 0.3296, 0.5258, 0.3291, 0.5304, 0.3291, 0.5258, 0.3296, 0.5253, 0.3297, 0.5252, 0.329, 0.5258, 0.3291, 0.5253, 0.3297, 0.4952, 0.3335, 0.495, 0.3322, 0.5252, 0.329, 0.6386, 0.727, 0.6386, 0.7251, 0.7716, 0.7248, 0.7716, 0.7271, 0.6281, 0.9022, 0.6281, 0.9115, 0.4952, 0.9112, 0.4951, 0.9028, 0.5401, 0.3261, 0.5695, 0.3227, 0.5695, 0.3358, 0.54, 0.3295, 0.7193, 0.09786, 0.718, 0.09786, 0.718, 0.09642, 0.7193, 0.09642, 0.7193, 0.2818, 0.718, 0.2818, 0.718, 0.2803, 0.7193, 0.2803, 0.2036, 0.1722, 0.2035, 0.1742, 0.07481, 0.1717, 0.07486, 0.1694, 0.2033, 0.09061, 0.2035, 0.09985, 0.07486, 0.1019, 0.07471, 0.09378, 0.5394, 0.33, 0.5348, 0.3298, 0.5349, 0.3293, 0.5395, 0.3295, 0.5308, 0.3297, 0.5304, 0.3297, 0.5304, 0.3291, 0.5309, 0.3292, 0.09786, 0.5116, 0.09786, 0.5238, 0.09642, 0.5238, 0.09642, 0.5116, 0.09786, 0.5346, 0.09786, 0.5359, 0.09642, 0.5359, 0.09642, 0.5346, 0.2033, 0.08873, 0.2033, 0.09061, 0.07471, 0.09378, 0.07466, 0.09154, 0.5401, 0.3256, 0.5693, 0.3215, 0.5695, 0.3227, 0.5401, 0.3261, 0.6281, 0.9004, 0.6281, 0.9022, 0.4951, 0.9028, 0.4951, 0.9005, 0.09642, 0.5481, 0.09786, 0.5481, 0.09786, 0.5481, 0.09642, 0.5481, 0.2293, 0.08854, 0.2292, 0.09037, 0.2033, 0.09061, 0.2033, 0.08873, 0.3463, 0.0907, 0.3462, 0.09274, 0.2292, 0.09037, 0.2293, 0.08854, 0.08741, 0.5481, 0.6525, 0.9022, 0.6525, 0.9022, 0.08741, 0.5481, 0.4952, 0.7255, 0.4952, 0.7166, 0.6143, 0.7158, 0.6143, 0.7253, 0.5695, 0.3227, 0.08741, 0.5481, 0.09642, 0.5481, 0.5695, 0.3358, 0.5344, 0.3293, 0.5309, 0.3292, 0.5309, 0.3258, 0.5345, 0.3259, 0.09642, 0.5238, 0.09642, 0.5251, 0.08741, 0.5251, 0.08741, 0.5238, 0.09642, 0.5251, 0.09642, 0.5346, 0.08741, 0.5346, 0.08741, 0.5251, 0.5349, 0.3293, 0.5344, 0.3293, 0.5345, 0.3259, 0.535, 0.326, 0.2291, 0.1744, 0.2292, 0.1839, 0.2033, 0.1834, 0.2035, 0.1742, 0.6143, 0.7253, 0.6143, 0.7158, 0.6387, 0.7159, 0.6386, 0.7251, 0.09642, 0.5359, 0.09642, 0.5481, 0.08741, 0.5481, 0.08741, 0.5359, 0.54, 0.3295, 0.5395, 0.3295, 0.5396, 0.3261, 0.5401, 0.3261, 0.5304, 0.3291, 0.5258, 0.3291, 0.5258, 0.3257, 0.5305, 0.3258, 0.5258, 0.3291, 0.5252, 0.329, 0.5253, 0.3257, 0.5258, 0.3257, 0.5252, 0.329, 0.495, 0.3322, 0.4959, 0.3189, 0.5253, 0.3257, 0.6386, 0.7251, 0.6387, 0.7159, 0.7716, 0.7164, 0.7716, 0.7248, 0.7193, 0.09642, 0.718, 0.09642, 0.718, 0.08741, 0.7193, 0.08741, 0.7193, 0.2803, 0.718, 0.2803, 0.718, 0.2713, 0.7193, 0.2713, 0.2035, 0.1742, 0.2033, 0.1834, 0.07465, 0.1798, 0.07481, 0.1717, 0.5395, 0.3295, 0.5349, 0.3293, 0.535, 0.326, 0.5396, 0.3261, 0.5309, 0.3292, 0.5304, 0.3291, 0.5305, 0.3258, 0.5309, 0.3258, 0.09642, 0.5116, 0.09642, 0.5238, 0.08741, 0.5238, 0.08741, 0.5116, 0.09642, 0.5346, 0.09642, 0.5359, 0.08741, 0.5359, 0.08741, 0.5346, 0.6525, 0.9022, 0.08741, 0.5481, 0.3462, 0.1818, 0.2292, 0.1839, 0.2292, 0.1839, 0.2291, 0.1744, 0.6524, 0.9116, 0.6525, 0.9022, 0.6524, 0.9116, 0.6524, 0.9134, 0.6281, 0.9134, 0.6281, 0.9115, 0.7715, 0.9114, 0.7715, 0.9134, 0.6524, 0.9134, 0.6524, 0.9116, 0.6525, 0.9022, 0.6524, 0.9116, 0.6281, 0.9115, 0.6281, 0.9022, 0.6525, 0.9004, 0.6525, 0.9022, 0.6281, 0.9022, 0.6281, 0.9004, 0.7715, 0.9005, 0.7715, 0.9025, 0.6525, 0.9022, 0.6525, 0.9004, 0.6281, 0.9022, 0.6281, 0.9004, 0.6281, 0.9004, 0.6281, 0.9022, 0.7715, 0.9134, 0.6524, 0.9134, 0.6524, 0.9134, 0.7715, 0.9134, 0.6281, 0.9134, 0.6281, 0.9115, 0.6281, 0.9115, 0.6281, 0.9134, 0.6281, 0.9004, 0.6525, 0.9004, 0.6525, 0.9004, 0.6281, 0.9004, 0.6281, 0.9115, 0.6281, 0.9022, 0.6281, 0.9022, 0.6281, 0.9115, 0.6525, 0.9022, 0.6524, 0.9116, 0.6524, 0.9116, 0.6525, 0.9022, 0.6524, 0.9134, 0.6281, 0.9134, 0.6281, 0.9134, 0.6524, 0.9134])
me_cube.materials.append(mat_textura)
me_cube.use_paint_bone_selection = False
me_cube.use_paint_mask = True
me_cube.update()
me_cylinder_002 = bpy.data.meshes.new('Cylinder.002')
me_cylinder_002.from_pydata([(-3.623, 0.5, -1.0), (-3.623, 0.5, 1.0), (-3.498, 0.4843, -1.0), (-3.498, 0.4843, 1.0), (-3.382, 0.4382, -1.0), (-3.382, 0.4382, 1.0), (-3.28, 0.3645, -1.0), (-3.28, 0.3645, 1.0), (-3.2, 0.2679, -1.0), (-3.2, 0.2679, 1.0), (-3.147, 0.1545, -1.0), (-3.147, 0.1545, 1.0), (-3.124, 0.0314, -1.0), (-3.124, 0.0314, 1.0), (-3.131, -0.09369, -1.0), (-3.131, -0.09369, 1.0), (-3.17, -0.2129, -1.0), (-3.17, -0.2129, 1.0), (-3.237, -0.3187, -1.0), (-3.237, -0.3187, 1.0), (-3.329, -0.4045, -1.0), (-3.329, -0.4045, 1.0), (-3.439, -0.4649, -1.0), (-3.439, -0.4649, 1.0), (-3.56, -0.4961, -1.0), (-3.56, -0.4961, 1.0), (-3.685, -0.4961, -1.0), (-3.685, -0.4961, 1.0), (-3.807, -0.4649, -1.0), (-3.807, -0.4649, 1.0), (-3.916, -0.4045, -1.0), (-3.916, -0.4045, 1.0), (-4.008, -0.3187, -1.0), (-4.008, -0.3187, 1.0), (-4.075, -0.2129, -1.0), (-4.075, -0.2129, 1.0), (-4.114, -0.09369, -1.0), (-4.114, -0.09369, 1.0), (-4.122, 0.0314, -1.0), (-4.122, 0.0314, 1.0), (-4.098, 0.1545, -1.0), (-4.098, 0.1545, 1.0), (-4.045, 0.2679, -1.0), (-4.045, 0.2679, 1.0), (-3.965, 0.3645, -1.0), (-3.965, 0.3645, 1.0), (-3.863, 0.4382, -1.0), (-3.863, 0.4382, 1.0), (-3.747, 0.4843, -1.0), (-3.747, 0.4843, 1.0), (-1.901, 0.5, -1.0), (-1.901, 0.5, 1.0), (-1.777, 0.4843, -1.0), (-1.777, 0.4843, 1.0), (-1.66, 0.4382, -1.0), (-1.66, 0.4382, 1.0), (-1.559, 0.3645, -1.0), (-1.559, 0.3645, 1.0), (-1.479, 0.2679, -1.0), (-1.479, 0.2679, 1.0), (-1.426, 0.1545, -1.0), (-1.426, 0.1545, 1.0), (-1.402, 0.0314, -1.0), (-1.402, 0.0314, 1.0), (-1.41, -0.09369, -1.0), (-1.41, -0.09369, 1.0), (-1.449, -0.2129, -1.0), (-1.449, -0.2129, 1.0), (-1.516, -0.3187, -1.0), (-1.516, -0.3187, 1.0), (-1.607, -0.4045, -1.0), (-1.607, -0.4045, 1.0), (-1.717, -0.4649, -1.0), (-1.717, -0.4649, 1.0), (-1.838, -0.4961, -1.0), (-1.838, -0.4961, 1.0), (-1.964, -0.4961, -1.0), (-1.964, -0.4961, 1.0), (-2.085, -0.4649, -1.0), (-2.085, -0.4649, 1.0), (-2.195, -0.4045, -1.0), (-2.195, -0.4045, 1.0), (-2.286, -0.3187, -1.0), (-2.286, -0.3187, 1.0), (-2.354, -0.2129, -1.0), (-2.354, -0.2129, 1.0), (-2.392, -0.09369, -1.0), (-2.392, -0.09369, 1.0), (-2.4, 0.0314, -1.0), (-2.4, 0.0314, 1.0), (-2.377, 0.1545, -1.0), (-2.377, 0.1545, 1.0), (-2.323, 0.2679, -1.0), (-2.323, 0.2679, 1.0), (-2.243, 0.3645, -1.0), (-2.243, 0.3645, 1.0), (-2.142, 0.4382, -1.0), (-2.142, 0.4382, 1.0), (-2.025, 0.4843, -1.0), (-2.025, 0.4843, 1.0), (-0.07793, 0.5, -1.0), (-0.07793, 0.5, 1.0), (0.04642, 0.4843, -1.0), (0.04642, 0.4843, 1.0), (0.1629, 0.4382, -1.0), (0.1629, 0.4382, 1.0), (0.2643, 0.3645, -1.0), (0.2643, 0.3645, 1.0), (0.3442, 0.2679, -1.0), (0.3442, 0.2679, 1.0), (0.3976, 0.1545, -1.0), (0.3976, 0.1545, 1.0), (0.4211, 0.0314, -1.0), (0.4211, 0.0314, 1.0), (0.4132, -0.09369, -1.0), (0.4132, -0.09369, 1.0), (0.3745, -0.2129, -1.0), (0.3745, -0.2129, 1.0), (0.3073, -0.3187, -1.0), (0.3073, -0.3187, 1.0), (0.216, -0.4045, -1.0), (0.216, -0.4045, 1.0), (0.1061, -0.4649, -1.0), (0.1061, -0.4649, 1.0), (-0.01526, -0.4961, -1.0), (-0.01526, -0.4961, 1.0), (-0.1406, -0.4961, -1.0), (-0.1406, -0.4961, 1.0), (-0.262, -0.4649, -1.0), (-0.262, -0.4649, 1.0), (-0.3718, -0.4045, -1.0), (-0.3718, -0.4045, 1.0), (-0.4632, -0.3187, -1.0), (-0.4632, -0.3187, 1.0), (-0.5303, -0.2129, -1.0), (-0.5303, -0.2129, 1.0), (-0.5691, -0.09369, -1.0), (-0.5691, -0.09369, 1.0), (-0.5769, 0.0314, -1.0), (-0.5769, 0.0314, 1.0), (-0.5535, 0.1545, -1.0), (-0.5535, 0.1545, 1.0), (-0.5001, 0.2679, -1.0), (-0.5001, 0.2679, 1.0), (-0.4202, 0.3645, -1.0), (-0.4202, 0.3645, 1.0), (-0.3188, 0.4382, -1.0), (-0.3188, 0.4382, 1.0), (-0.2023, 0.4843, -1.0), (-0.2023, 0.4843, 1.0), (1.765, 0.5, -1.0), (1.765, 0.5, 1.0), (1.89, 0.4843, -1.0), (1.89, 0.4843, 1.0), (2.006, 0.4382, -1.0), (2.006, 0.4382, 1.0), (2.108, 0.3645, -1.0), (2.108, 0.3645, 1.0), (2.188, 0.2679, -1.0), (2.188, 0.2679, 1.0), (2.241, 0.1545, -1.0), (2.241, 0.1545, 1.0), (2.264, 0.0314, -1.0), (2.264, 0.0314, 1.0), (2.256, -0.09369, -1.0), (2.256, -0.09369, 1.0), (2.218, -0.2129, -1.0), (2.218, -0.2129, 1.0), (2.151, -0.3187, -1.0), (2.151, -0.3187, 1.0), (2.059, -0.4045, -1.0), (2.059, -0.4045, 1.0), (1.949, -0.4649, -1.0), (1.949, -0.4649, 1.0), (1.828, -0.4961, -1.0), (1.828, -0.4961, 1.0), (1.703, -0.4961, -1.0), (1.703, -0.4961, 1.0), (1.581, -0.4649, -1.0), (1.581, -0.4649, 1.0), (1.471, -0.4045, -1.0), (1.471, -0.4045, 1.0), (1.38, -0.3187, -1.0), (1.38, -0.3187, 1.0), (1.313, -0.2129, -1.0), (1.313, -0.2129, 1.0), (1.274, -0.09369, -1.0), (1.274, -0.09369, 1.0), (1.266, 0.0314, -1.0), (1.266, 0.0314, 1.0), (1.29, 0.1545, -1.0), (1.29, 0.1545, 1.0), (1.343, 0.2679, -1.0), (1.343, 0.2679, 1.0), (1.423, 0.3645, -1.0), (1.423, 0.3645, 1.0), (1.524, 0.4382, -1.0), (1.524, 0.4382, 1.0), (1.641, 0.4843, -1.0), (1.641, 0.4843, 1.0), (3.57, 0.5, -1.0), (3.57, 0.5, 1.0), (3.695, 0.4843, -1.0), (3.695, 0.4843, 1.0), (3.811, 0.4382, -1.0), (3.811, 0.4382, 1.0), (3.913, 0.3645, -1.0), (3.913, 0.3645, 1.0), (3.993, 0.2679, -1.0), (3.993, 0.2679, 1.0), (4.046, 0.1545, -1.0), (4.046, 0.1545, 1.0), (4.069, 0.0314, -1.0), (4.069, 0.0314, 1.0), (4.061, -0.09369, -1.0), (4.061, -0.09369, 1.0), (4.023, -0.2129, -1.0), (4.023, -0.2129, 1.0), (3.956, -0.3187, -1.0), (3.956, -0.3187, 1.0), (3.864, -0.4045, -1.0), (3.864, -0.4045, 1.0), (3.754, -0.4649, -1.0), (3.754, -0.4649, 1.0), (3.633, -0.4961, -1.0), (3.633, -0.4961, 1.0), (3.508, -0.4961, -1.0), (3.508, -0.4961, 1.0), (3.386, -0.4649, -1.0), (3.386, -0.4649, 1.0), (3.276, -0.4045, -1.0), (3.276, -0.4045, 1.0), (3.185, -0.3187, -1.0), (3.185, -0.3187, 1.0), (3.118, -0.2129, -1.0), (3.118, -0.2129, 1.0), (3.079, -0.09369, -1.0), (3.079, -0.09369, 1.0), (3.071, 0.0314, -1.0), (3.071, 0.0314, 1.0), (3.095, 0.1545, -1.0), (3.095, 0.1545, 1.0), (3.148, 0.2679, -1.0), (3.148, 0.2679, 1.0), (3.228, 0.3645, -1.0), (3.228, 0.3645, 1.0), (3.329, 0.4382, -1.0), (3.329, 0.4382, 1.0), (3.446, 0.4843, -1.0), (3.446, 0.4843, 1.0), (-4.681, 0.8929, -1.078), (-4.681, -0.725, -1.078), (-4.681, 0.8929, 1.092), (4.561, 0.8929, -1.078), (4.561, -0.725, -1.078), (4.561, 0.8929, 1.092), (4.561, -0.725, -1.078), (-4.681, -0.725, 1.092), (-4.681, -0.725, -1.078), (4.561, -0.725, 1.092), (-4.681, 0.8929, 0.9932), (4.561, 0.8929, 0.9932), (4.561, -0.725, 0.9932), (-4.681, -0.725, 0.9932), (-4.681, 0.8929, -0.9876), (4.561, 0.8929, -0.9876), (-4.681, -0.725, -0.9876), (4.561, -0.725, -0.9876), (4.371, 0.8929, -1.078), (4.371, 0.8929, 1.092), (4.371, -0.725, -1.078), (4.371, -0.725, 1.092), (-4.482, 0.8929, -1.078), (-4.482, 0.8929, 1.092), (-4.482, -0.725, -1.078), (-4.482, -0.725, 1.092)], [], [(0, 1, 3, 2), (2, 3, 5, 4), (4, 5, 7, 6), (6, 7, 9, 8), (8, 9, 11, 10), (10, 11, 13, 12), (12, 13, 15, 14), (14, 15, 17, 16), (16, 17, 19, 18), (18, 19, 21, 20), (20, 21, 23, 22), (22, 23, 25, 24), (24, 25, 27, 26), (26, 27, 29, 28), (28, 29, 31, 30), (30, 31, 33, 32), (32, 33, 35, 34), (34, 35, 37, 36), (36, 37, 39, 38), (38, 39, 41, 40), (40, 41, 43, 42), (42, 43, 45, 44), (44, 45, 47, 46), (3, 1, 49, 47, 45, 43, 41, 39, 37, 35, 33, 31, 29, 27, 25, 23, 21, 19, 17, 15, 13, 11, 9, 7, 5), (46, 47, 49, 48), (48, 49, 1, 0), (0, 2, 4, 6, 8, 10, 12, 14, 16, 18, 20, 22, 24, 26, 28, 30, 32, 34, 36, 38, 40, 42, 44, 46, 48), (50, 51, 53, 52), (52, 53, 55, 54), (54, 55, 57, 56), (56, 57, 59, 58), (58, 59, 61, 60), (60, 61, 63, 62), (62, 63, 65, 64), (64, 65, 67, 66), (66, 67, 69, 68), (68, 69, 71, 70), (70, 71, 73, 72), (72, 73, 75, 74), (74, 75, 77, 76), (76, 77, 79, 78), (78, 79, 81, 80), (80, 81, 83, 82), (82, 83, 85, 84), (84, 85, 87, 86), (86, 87, 89, 88), (88, 89, 91, 90), (90, 91, 93, 92), (92, 93, 95, 94), (94, 95, 97, 96), (53, 51, 99, 97, 95, 93, 91, 89, 87, 85, 83, 81, 79, 77, 75, 73, 71, 69, 67, 65, 63, 61, 59, 57, 55), (96, 97, 99, 98), (98, 99, 51, 50), (50, 52, 54, 56, 58, 60, 62, 64, 66, 68, 70, 72, 74, 76, 78, 80, 82, 84, 86, 88, 90, 92, 94, 96, 98), (100, 101, 103, 102), (102, 103, 105, 104), (104, 105, 107, 106), (106, 107, 109, 108), (108, 109, 111, 110), (110, 111, 113, 112), (112, 113, 115, 114), (114, 115, 117, 116), (116, 117, 119, 118), (118, 119, 121, 120), (120, 121, 123, 122), (122, 123, 125, 124), (124, 125, 127, 126), (126, 127, 129, 128), (128, 129, 131, 130), (130, 131, 133, 132), (132, 133, 135, 134), (134, 135, 137, 136), (136, 137, 139, 138), (138, 139, 141, 140), (140, 141, 143, 142), (142, 143, 145, 144), (144, 145, 147, 146), (103, 101, 149, 147, 145, 143, 141, 139, 137, 135, 133, 131, 129, 127, 125, 123, 121, 119, 117, 115, 113, 111, 109, 107, 105), (146, 147, 149, 148), (148, 149, 101, 100), (100, 102, 104, 106, 108, 110, 112, 114, 116, 118, 120, 122, 124, 126, 128, 130, 132, 134, 136, 138, 140, 142, 144, 146, 148), (150, 151, 153, 152), (152, 153, 155, 154), (154, 155, 157, 156), (156, 157, 159, 158), (158, 159, 161, 160), (160, 161, 163, 162), (162, 163, 165, 164), (164, 165, 167, 166), (166, 167, 169, 168), (168, 169, 171, 170), (170, 171, 173, 172), (172, 173, 175, 174), (174, 175, 177, 176), (176, 177, 179, 178), (178, 179, 181, 180), (180, 181, 183, 182), (182, 183, 185, 184), (184, 185, 187, 186), (186, 187, 189, 188), (188, 189, 191, 190), (190, 191, 193, 192), (192, 193, 195, 194), (194, 195, 197, 196), (153, 151, 199, 197, 195, 193, 191, 189, 187, 185, 183, 181, 179, 177, 175, 173, 171, 169, 167, 165, 163, 161, 159, 157, 155), (196, 197, 199, 198), (198, 199, 151, 150), (150, 152, 154, 156, 158, 160, 162, 164, 166, 168, 170, 172, 174, 176, 178, 180, 182, 184, 186, 188, 190, 192, 194, 196, 198), (200, 201, 203, 202), (202, 203, 205, 204), (204, 205, 207, 206), (206, 207, 209, 208), (208, 209, 211, 210), (210, 211, 213, 212), (212, 213, 215, 214), (214, 215, 217, 216), (216, 217, 219, 218), (218, 219, 221, 220), (220, 221, 223, 222), (222, 223, 225, 224), (224, 225, 227, 226), (226, 227, 229, 228), (228, 229, 231, 230), (230, 231, 233, 232), (232, 233, 235, 234), (234, 235, 237, 236), (236, 237, 239, 238), (238, 239, 241, 240), (240, 241, 243, 242), (242, 243, 245, 244), (244, 245, 247, 246), (203, 201, 249, 247, 245, 243, 241, 239, 237, 235, 233, 231, 229, 227, 225, 223, 221, 219, 217, 215, 213, 211, 209, 207, 205), (246, 247, 249, 248), (248, 249, 201, 200), (200, 202, 204, 206, 208, 210, 212, 214, 216, 218, 220, 222, 224, 226, 228, 230, 232, 234, 236, 238, 240, 242, 244, 246, 248), (253, 256, 270, 268), (251, 254, 267, 266), (257, 258, 274, 275), (252, 250, 253, 255), (262, 263, 260, 261), (259, 257, 263, 262), (252, 255, 261, 260), (254, 253, 265, 267), (252, 257, 259, 255), (265, 264, 266, 267), (253, 250, 264, 265), (257, 252, 260, 264, 250, 258, 251, 266, 263), (258, 250, 253, 254, 251), (268, 270, 271, 269), (255, 253, 268, 269), (259, 255, 269, 271), (256, 259, 271, 270), (274, 272, 273, 275), (258, 250, 272, 274), (250, 252, 273, 272), (252, 257, 275, 273), (255, 259, 262, 267, 254, 256, 253, 265, 261)])
me_cylinder_002.polygons.foreach_set('use_smooth', [1, 1, 1, 1, 1, 1, 1, 1, 1, 1, 1, 1, 1, 1, 1, 1, 1, 1, 1, 1, 1, 1, 1, 1, 1, 1, 1, 1, 1, 1, 1, 1, 1, 1, 1, 1, 1, 1, 1, 1, 1, 1, 1, 1, 1, 1, 1, 1, 1, 1, 1, 1, 1, 1, 1, 1, 1, 1, 1, 1, 1, 1, 1, 1, 1, 1, 1, 1, 1, 1, 1, 1, 1, 1, 1, 1, 1, 1, 1, 1, 1, 1, 1, 1, 1, 1, 1, 1, 1, 1, 1, 1, 1, 1, 1, 1, 1, 1, 1, 1, 1, 1, 1, 1, 1, 1, 1, 1, 1, 1, 1, 1, 1, 1, 1, 1, 1, 1, 1, 1, 1, 1, 1, 1, 1, 1, 1, 1, 1, 1, 1, 1, 1, 1, 1, 0, 0, 0, 0, 0, 0, 0, 0, 0, 0, 0, 0, 0, 0, 0, 0, 0, 0, 0, 0, 0, 0])
me_cylinder_002.polygons.foreach_set('material_index', [0, 0, 0, 0, 0, 0, 0, 0, 0, 0, 0, 0, 0, 0, 0, 0, 0, 0, 0, 0, 0, 0, 0, 0, 0, 0, 0, 0, 0, 0, 0, 0, 0, 0, 0, 0, 0, 0, 0, 0, 0, 0, 0, 0, 0, 0, 0, 0, 0, 0, 0, 0, 0, 0, 0, 0, 0, 0, 0, 0, 0, 0, 0, 0, 0, 0, 0, 0, 0, 0, 0, 0, 0, 0, 0, 0, 0, 0, 0, 0, 0, 0, 0, 0, 0, 0, 0, 0, 0, 0, 0, 0, 0, 0, 0, 0, 0, 0, 0, 0, 0, 0, 0, 0, 0, 0, 0, 0, 0, 0, 0, 0, 0, 0, 0, 0, 0, 0, 0, 0, 0, 0, 0, 0, 0, 0, 0, 0, 0, 0, 0, 0, 0, 0, 0, 1, 1, 1, 1, 1, 1, 1, 1, 1, 1, 1, 1, 1, 1, 1, 1, 1, 1, 1, 1, 1, 1])
_uv = me_cylinder_002.uv_layers.new(name='UVMap')
_uv.uv.foreach_set('vector', [1.0, 0.5, 1.0, 1.0, 0.96, 1.0, 0.96, 0.5, 0.96, 0.5, 0.96, 1.0, 0.92, 1.0, 0.92, 0.5, 0.92, 0.5, 0.92, 1.0, 0.88, 1.0, 0.88, 0.5, 0.88, 0.5, 0.88, 1.0, 0.84, 1.0, 0.84, 0.5, 0.84, 0.5, 0.84, 1.0, 0.8, 1.0, 0.8, 0.5, 0.8, 0.5, 0.8, 1.0, 0.76, 1.0, 0.76, 0.5, 0.76, 0.5, 0.76, 1.0, 0.72, 1.0, 0.72, 0.5, 0.72, 0.5, 0.72, 1.0, 0.68, 1.0, 0.68, 0.5, 0.68, 0.5, 0.68, 1.0, 0.64, 1.0, 0.64, 0.5, 0.64, 0.5, 0.64, 1.0, 0.6, 1.0, 0.6, 0.5, 0.6, 0.5, 0.6, 1.0, 0.56, 1.0, 0.56, 0.5, 0.56, 0.5, 0.56, 1.0, 0.52, 1.0, 0.52, 0.5, 0.52, 0.5, 0.52, 1.0, 0.48, 1.0, 0.48, 0.5, 0.48, 0.5, 0.48, 1.0, 0.44, 1.0, 0.44, 0.5, 0.44, 0.5, 0.44, 1.0, 0.4, 1.0, 0.4, 0.5, 0.4, 0.5, 0.4, 1.0, 0.36, 1.0, 0.36, 0.5, 0.36, 0.5, 0.36, 1.0, 0.32, 1.0, 0.32, 0.5, 0.32, 0.5, 0.32, 1.0, 0.28, 1.0, 0.28, 0.5, 0.28, 0.5, 0.28, 1.0, 0.24, 1.0, 0.24, 0.5, 0.24, 0.5, 0.24, 1.0, 0.2, 1.0, 0.2, 0.5, 0.2, 0.5, 0.2, 1.0, 0.16, 1.0, 0.16, 0.5, 0.16, 0.5, 0.16, 1.0, 0.12, 1.0, 0.12, 0.5, 0.12, 0.5, 0.12, 1.0, 0.08, 1.0, 0.08, 0.5, 0.3097, 0.4825, 0.25, 0.49, 0.1903, 0.4825, 0.1344, 0.4603, 0.08571, 0.425, 0.04736, 0.3786, 0.02175, 0.3242, 0.01047, 0.2651, 0.01425, 0.205, 0.03284, 0.1478, 0.06508, 0.09702, 0.1089, 0.05584, 0.1617, 0.02685, 0.2199, 0.01189, 0.2801, 0.01189, 0.3383, 0.02685, 0.3911, 0.05584, 0.4349, 0.09702, 0.4672, 0.1478, 0.4857, 0.205, 0.4895, 0.2651, 0.4783, 0.3242, 0.4526, 0.3786, 0.4143, 0.425, 0.3656, 0.4603, 0.08, 0.5, 0.08, 1.0, 0.04, 1.0, 0.04, 0.5, 0.04, 0.5, 0.04, 1.0, -1.788e-07, 1.0, -1.788e-07, 0.5, 0.75, 0.49, 0.8097, 0.4825, 0.8656, 0.4603, 0.9143, 0.425, 0.9526, 0.3786, 0.9783, 0.3242, 0.9895, 0.2651, 0.9857, 0.205, 0.9672, 0.1478, 0.9349, 0.09702, 0.8911, 0.05584, 0.8383, 0.02685, 0.7801, 0.01189, 0.7199, 0.01189, 0.6617, 0.02685, 0.6089, 0.05584, 0.5651, 0.09702, 0.5328, 0.1478, 0.5143, 0.205, 0.5105, 0.2651, 0.5217, 0.3242, 0.5474, 0.3786, 0.5857, 0.425, 0.6344, 0.4603, 0.6903, 0.4825, 1.0, 0.5, 1.0, 1.0, 0.96, 1.0, 0.96, 0.5, 0.96, 0.5, 0.96, 1.0, 0.92, 1.0, 0.92, 0.5, 0.92, 0.5, 0.92, 1.0, 0.88, 1.0, 0.88, 0.5, 0.88, 0.5, 0.88, 1.0, 0.84, 1.0, 0.84, 0.5, 0.84, 0.5, 0.84, 1.0, 0.8, 1.0, 0.8, 0.5, 0.8, 0.5, 0.8, 1.0, 0.76, 1.0, 0.76, 0.5, 0.76, 0.5, 0.76, 1.0, 0.72, 1.0, 0.72, 0.5, 0.72, 0.5, 0.72, 1.0, 0.68, 1.0, 0.68, 0.5, 0.68, 0.5, 0.68, 1.0, 0.64, 1.0, 0.64, 0.5, 0.64, 0.5, 0.64, 1.0, 0.6, 1.0, 0.6, 0.5, 0.6, 0.5, 0.6, 1.0, 0.56, 1.0, 0.56, 0.5, 0.56, 0.5, 0.56, 1.0, 0.52, 1.0, 0.52, 0.5, 0.52, 0.5, 0.52, 1.0, 0.48, 1.0, 0.48, 0.5, 0.48, 0.5, 0.48, 1.0, 0.44, 1.0, 0.44, 0.5, 0.44, 0.5, 0.44, 1.0, 0.4, 1.0, 0.4, 0.5, 0.4, 0.5, 0.4, 1.0, 0.36, 1.0, 0.36, 0.5, 0.36, 0.5, 0.36, 1.0, 0.32, 1.0, 0.32, 0.5, 0.32, 0.5, 0.32, 1.0, 0.28, 1.0, 0.28, 0.5, 0.28, 0.5, 0.28, 1.0, 0.24, 1.0, 0.24, 0.5, 0.24, 0.5, 0.24, 1.0, 0.2, 1.0, 0.2, 0.5, 0.2, 0.5, 0.2, 1.0, 0.16, 1.0, 0.16, 0.5, 0.16, 0.5, 0.16, 1.0, 0.12, 1.0, 0.12, 0.5, 0.12, 0.5, 0.12, 1.0, 0.08, 1.0, 0.08, 0.5, 0.3097, 0.4825, 0.25, 0.49, 0.1903, 0.4825, 0.1344, 0.4603, 0.08571, 0.425, 0.04736, 0.3786, 0.02175, 0.3242, 0.01047, 0.2651, 0.01425, 0.205, 0.03284, 0.1478, 0.06508, 0.09702, 0.1089, 0.05584, 0.1617, 0.02685, 0.2199, 0.01189, 0.2801, 0.01189, 0.3383, 0.02685, 0.3911, 0.05584, 0.4349, 0.09702, 0.4672, 0.1478, 0.4857, 0.205, 0.4895, 0.2651, 0.4783, 0.3242, 0.4526, 0.3786, 0.4143, 0.425, 0.3656, 0.4603, 0.08, 0.5, 0.08, 1.0, 0.04, 1.0, 0.04, 0.5, 0.04, 0.5, 0.04, 1.0, -1.788e-07, 1.0, -1.788e-07, 0.5, 0.75, 0.49, 0.8097, 0.4825, 0.8656, 0.4603, 0.9143, 0.425, 0.9526, 0.3786, 0.9783, 0.3242, 0.9895, 0.2651, 0.9857, 0.205, 0.9672, 0.1478, 0.9349, 0.09702, 0.8911, 0.05584, 0.8383, 0.02685, 0.7801, 0.01189, 0.7199, 0.01189, 0.6617, 0.02685, 0.6089, 0.05584, 0.5651, 0.09702, 0.5328, 0.1478, 0.5143, 0.205, 0.5105, 0.2651, 0.5217, 0.3242, 0.5474, 0.3786, 0.5857, 0.425, 0.6344, 0.4603, 0.6903, 0.4825, 1.0, 0.5, 1.0, 1.0, 0.96, 1.0, 0.96, 0.5, 0.96, 0.5, 0.96, 1.0, 0.92, 1.0, 0.92, 0.5, 0.92, 0.5, 0.92, 1.0, 0.88, 1.0, 0.88, 0.5, 0.88, 0.5, 0.88, 1.0, 0.84, 1.0, 0.84, 0.5, 0.84, 0.5, 0.84, 1.0, 0.8, 1.0, 0.8, 0.5, 0.8, 0.5, 0.8, 1.0, 0.76, 1.0, 0.76, 0.5, 0.76, 0.5, 0.76, 1.0, 0.72, 1.0, 0.72, 0.5, 0.72, 0.5, 0.72, 1.0, 0.68, 1.0, 0.68, 0.5, 0.68, 0.5, 0.68, 1.0, 0.64, 1.0, 0.64, 0.5, 0.64, 0.5, 0.64, 1.0, 0.6, 1.0, 0.6, 0.5, 0.6, 0.5, 0.6, 1.0, 0.56, 1.0, 0.56, 0.5, 0.56, 0.5, 0.56, 1.0, 0.52, 1.0, 0.52, 0.5, 0.52, 0.5, 0.52, 1.0, 0.48, 1.0, 0.48, 0.5, 0.48, 0.5, 0.48, 1.0, 0.44, 1.0, 0.44, 0.5, 0.44, 0.5, 0.44, 1.0, 0.4, 1.0, 0.4, 0.5, 0.4, 0.5, 0.4, 1.0, 0.36, 1.0, 0.36, 0.5, 0.36, 0.5, 0.36, 1.0, 0.32, 1.0, 0.32, 0.5, 0.32, 0.5, 0.32, 1.0, 0.28, 1.0, 0.28, 0.5, 0.28, 0.5, 0.28, 1.0, 0.24, 1.0, 0.24, 0.5, 0.24, 0.5, 0.24, 1.0, 0.2, 1.0, 0.2, 0.5, 0.2, 0.5, 0.2, 1.0, 0.16, 1.0, 0.16, 0.5, 0.16, 0.5, 0.16, 1.0, 0.12, 1.0, 0.12, 0.5, 0.12, 0.5, 0.12, 1.0, 0.08, 1.0, 0.08, 0.5, 0.3097, 0.4825, 0.25, 0.49, 0.1903, 0.4825, 0.1344, 0.4603, 0.08571, 0.425, 0.04736, 0.3786, 0.02175, 0.3242, 0.01047, 0.2651, 0.01425, 0.205, 0.03284, 0.1478, 0.06508, 0.09702, 0.1089, 0.05584, 0.1617, 0.02685, 0.2199, 0.01189, 0.2801, 0.01189, 0.3383, 0.02685, 0.3911, 0.05584, 0.4349, 0.09702, 0.4672, 0.1478, 0.4857, 0.205, 0.4895, 0.2651, 0.4783, 0.3242, 0.4526, 0.3786, 0.4143, 0.425, 0.3656, 0.4603, 0.08, 0.5, 0.08, 1.0, 0.04, 1.0, 0.04, 0.5, 0.04, 0.5, 0.04, 1.0, -1.788e-07, 1.0, -1.788e-07, 0.5, 0.75, 0.49, 0.8097, 0.4825, 0.8656, 0.4603, 0.9143, 0.425, 0.9526, 0.3786, 0.9783, 0.3242, 0.9895, 0.2651, 0.9857, 0.205, 0.9672, 0.1478, 0.9349, 0.09702, 0.8911, 0.05584, 0.8383, 0.02685, 0.7801, 0.01189, 0.7199, 0.01189, 0.6617, 0.02685, 0.6089, 0.05584, 0.5651, 0.09702, 0.5328, 0.1478, 0.5143, 0.205, 0.5105, 0.2651, 0.5217, 0.3242, 0.5474, 0.3786, 0.5857, 0.425, 0.6344, 0.4603, 0.6903, 0.4825, 1.0, 0.5, 1.0, 1.0, 0.96, 1.0, 0.96, 0.5, 0.96, 0.5, 0.96, 1.0, 0.92, 1.0, 0.92, 0.5, 0.92, 0.5, 0.92, 1.0, 0.88, 1.0, 0.88, 0.5, 0.88, 0.5, 0.88, 1.0, 0.84, 1.0, 0.84, 0.5, 0.84, 0.5, 0.84, 1.0, 0.8, 1.0, 0.8, 0.5, 0.8, 0.5, 0.8, 1.0, 0.76, 1.0, 0.76, 0.5, 0.76, 0.5, 0.76, 1.0, 0.72, 1.0, 0.72, 0.5, 0.72, 0.5, 0.72, 1.0, 0.68, 1.0, 0.68, 0.5, 0.68, 0.5, 0.68, 1.0, 0.64, 1.0, 0.64, 0.5, 0.64, 0.5, 0.64, 1.0, 0.6, 1.0, 0.6, 0.5, 0.6, 0.5, 0.6, 1.0, 0.56, 1.0, 0.56, 0.5, 0.56, 0.5, 0.56, 1.0, 0.52, 1.0, 0.52, 0.5, 0.52, 0.5, 0.52, 1.0, 0.48, 1.0, 0.48, 0.5, 0.48, 0.5, 0.48, 1.0, 0.44, 1.0, 0.44, 0.5, 0.44, 0.5, 0.44, 1.0, 0.4, 1.0, 0.4, 0.5, 0.4, 0.5, 0.4, 1.0, 0.36, 1.0, 0.36, 0.5, 0.36, 0.5, 0.36, 1.0, 0.32, 1.0, 0.32, 0.5, 0.32, 0.5, 0.32, 1.0, 0.28, 1.0, 0.28, 0.5, 0.28, 0.5, 0.28, 1.0, 0.24, 1.0, 0.24, 0.5, 0.24, 0.5, 0.24, 1.0, 0.2, 1.0, 0.2, 0.5, 0.2, 0.5, 0.2, 1.0, 0.16, 1.0, 0.16, 0.5, 0.16, 0.5, 0.16, 1.0, 0.12, 1.0, 0.12, 0.5, 0.12, 0.5, 0.12, 1.0, 0.08, 1.0, 0.08, 0.5, 0.3097, 0.4825, 0.25, 0.49, 0.1903, 0.4825, 0.1344, 0.4603, 0.08571, 0.425, 0.04736, 0.3786, 0.02175, 0.3242, 0.01047, 0.2651, 0.01425, 0.205, 0.03284, 0.1478, 0.06508, 0.09702, 0.1089, 0.05584, 0.1617, 0.02685, 0.2199, 0.01189, 0.2801, 0.01189, 0.3383, 0.02685, 0.3911, 0.05584, 0.4349, 0.09702, 0.4672, 0.1478, 0.4857, 0.205, 0.4895, 0.2651, 0.4783, 0.3242, 0.4526, 0.3786, 0.4143, 0.425, 0.3656, 0.4603, 0.08, 0.5, 0.08, 1.0, 0.04, 1.0, 0.04, 0.5, 0.04, 0.5, 0.04, 1.0, -1.788e-07, 1.0, -1.788e-07, 0.5, 0.75, 0.49, 0.8097, 0.4825, 0.8656, 0.4603, 0.9143, 0.425, 0.9526, 0.3786, 0.9783, 0.3242, 0.9895, 0.2651, 0.9857, 0.205, 0.9672, 0.1478, 0.9349, 0.09702, 0.8911, 0.05584, 0.8383, 0.02685, 0.7801, 0.01189, 0.7199, 0.01189, 0.6617, 0.02685, 0.6089, 0.05584, 0.5651, 0.09702, 0.5328, 0.1478, 0.5143, 0.205, 0.5105, 0.2651, 0.5217, 0.3242, 0.5474, 0.3786, 0.5857, 0.425, 0.6344, 0.4603, 0.6903, 0.4825, 1.0, 0.5, 1.0, 1.0, 0.96, 1.0, 0.96, 0.5, 0.96, 0.5, 0.96, 1.0, 0.92, 1.0, 0.92, 0.5, 0.92, 0.5, 0.92, 1.0, 0.88, 1.0, 0.88, 0.5, 0.88, 0.5, 0.88, 1.0, 0.84, 1.0, 0.84, 0.5, 0.84, 0.5, 0.84, 1.0, 0.8, 1.0, 0.8, 0.5, 0.8, 0.5, 0.8, 1.0, 0.76, 1.0, 0.76, 0.5, 0.76, 0.5, 0.76, 1.0, 0.72, 1.0, 0.72, 0.5, 0.72, 0.5, 0.72, 1.0, 0.68, 1.0, 0.68, 0.5, 0.68, 0.5, 0.68, 1.0, 0.64, 1.0, 0.64, 0.5, 0.64, 0.5, 0.64, 1.0, 0.6, 1.0, 0.6, 0.5, 0.6, 0.5, 0.6, 1.0, 0.56, 1.0, 0.56, 0.5, 0.56, 0.5, 0.56, 1.0, 0.52, 1.0, 0.52, 0.5, 0.52, 0.5, 0.52, 1.0, 0.48, 1.0, 0.48, 0.5, 0.48, 0.5, 0.48, 1.0, 0.44, 1.0, 0.44, 0.5, 0.44, 0.5, 0.44, 1.0, 0.4, 1.0, 0.4, 0.5, 0.4, 0.5, 0.4, 1.0, 0.36, 1.0, 0.36, 0.5, 0.36, 0.5, 0.36, 1.0, 0.32, 1.0, 0.32, 0.5, 0.32, 0.5, 0.32, 1.0, 0.28, 1.0, 0.28, 0.5, 0.28, 0.5, 0.28, 1.0, 0.24, 1.0, 0.24, 0.5, 0.24, 0.5, 0.24, 1.0, 0.2, 1.0, 0.2, 0.5, 0.2, 0.5, 0.2, 1.0, 0.16, 1.0, 0.16, 0.5, 0.16, 0.5, 0.16, 1.0, 0.12, 1.0, 0.12, 0.5, 0.12, 0.5, 0.12, 1.0, 0.08, 1.0, 0.08, 0.5, 0.3097, 0.4825, 0.25, 0.49, 0.1903, 0.4825, 0.1344, 0.4603, 0.08571, 0.425, 0.04736, 0.3786, 0.02175, 0.3242, 0.01047, 0.2651, 0.01425, 0.205, 0.03284, 0.1478, 0.06508, 0.09702, 0.1089, 0.05584, 0.1617, 0.02685, 0.2199, 0.01189, 0.2801, 0.01189, 0.3383, 0.02685, 0.3911, 0.05584, 0.4349, 0.09702, 0.4672, 0.1478, 0.4857, 0.205, 0.4895, 0.2651, 0.4783, 0.3242, 0.4526, 0.3786, 0.4143, 0.425, 0.3656, 0.4603, 0.08, 0.5, 0.08, 1.0, 0.04, 1.0, 0.04, 0.5, 0.04, 0.5, 0.04, 1.0, -1.788e-07, 1.0, -1.788e-07, 0.5, 0.75, 0.49, 0.8097, 0.4825, 0.8656, 0.4603, 0.9143, 0.425, 0.9526, 0.3786, 0.9783, 0.3242, 0.9895, 0.2651, 0.9857, 0.205, 0.9672, 0.1478, 0.9349, 0.09702, 0.8911, 0.05584, 0.8383, 0.02685, 0.7801, 0.01189, 0.7199, 0.01189, 0.6617, 0.02685, 0.6089, 0.05584, 0.5651, 0.09702, 0.5328, 0.1478, 0.5143, 0.205, 0.5105, 0.2651, 0.5217, 0.3242, 0.5474, 0.3786, 0.5857, 0.425, 0.6344, 0.4603, 0.6903, 0.4825, 0.0, 0.0, 0.0, 0.0, 0.0, 0.0, 0.0, 0.0, 0.0, 0.0, 0.0, 0.0, 0.0, 0.0, 0.0, 0.0, 0.0, 0.0, 0.0, 0.0, 0.0, 0.0, 0.0, 0.0, -0.2064, 0.4246, 0.2096, 0.8687, -0.1041, 0.4397, -0.2063, 0.4152, 0.1787, 1.041, 0.1788, 1.05, -0.2064, 0.4246, -0.2063, 0.4152, 0.0, 0.0, 0.0, 0.0, 0.0, 0.0, 0.0, 0.0, -0.2064, 0.4246, -0.2063, 0.4152, -0.2063, 0.4152, -0.2064, 0.4246, 0.0, 0.0, -0.1041, 0.4397, 0.2104, 0.8553, 0.0, 0.0, 0.0, 0.0, 0.0, 0.0, 0.0, 0.0, 0.0, 0.0, 0.2104, 0.8553, 0.2096, 0.8687, -0.189, 1.048, -0.198, 1.048, -0.1041, 0.4397, 0.2096, 0.8687, 0.2096, 0.8687, -0.1041, 0.4397, 0.0, 0.0, 0.0, 0.0, -0.2064, 0.4246, 0.2096, 0.8687, 0.2096, 0.8687, 0.0, 0.0, 0.0, 0.0, 0.0, 0.0, 0.0, 0.0, 0.0, 0.0, 0.0, 0.0, 0.0, 0.0, 0.0, 0.0, 0.0, 0.0, -0.1041, 0.4397, 0.04486, 1.064, 0.1639, 1.063, -0.2211, 0.4373, -0.2063, 0.4152, -0.1041, 0.4397, -0.1041, 0.4397, -0.2063, 0.4152, 0.1639, 1.063, -0.2211, 0.4373, -0.2211, 0.4373, 0.1639, 1.063, 0.0, 0.0, 0.0, 0.0, 0.0, 0.0, 0.0, 0.0, -0.05846, 1.154, -0.2076, 0.5296, -0.3246, 0.528, 0.06066, 1.153, 0.0, 0.0, 0.0, 0.0, 0.0, 0.0, 0.0, 0.0, 0.2096, 0.8687, -0.2064, 0.4246, -0.2064, 0.4246, 0.2096, 0.8687, -0.3246, 0.528, 0.06066, 1.153, 0.06066, 1.153, -0.3246, 0.528, 0.0, 0.0, 0.0, 0.0, 0.0, 0.0, 0.0, 0.0, 0.0, 0.0, 0.0, 0.0, 0.0, 0.0, 0.2104, 0.8553, -0.2063, 0.4152])
me_cylinder_002.materials.append(mat_barrotes_002)
me_cylinder_002.materials.append(mat_negro_003)
me_cylinder_002.update()

# ---- objects
ob_sala = bpy.data.objects.new('sala', me_cube)
ob_barrotes_puerta = bpy.data.objects.new('barrotes_puerta', me_cylinder_002)

# ---- transforms, parenting, visibility, modifiers, constraints
ob_sala.location = (0.0, 1.0, 0.0)
ob_sala.scale = (24.63, 20.0, 1.0)
ob_barrotes_puerta.location = (-23.78, 1.139, 8.198)
ob_barrotes_puerta.rotation_euler = (0.0, -0.0, 1.571)
ob_barrotes_puerta.scale = (1.0, 1.0, 2.881)

# ---- collection membership
col_collection.objects.link(ob_sala)
col_collection.objects.link(ob_barrotes_puerta)

# ---- scene / render settings (as saved in the file)
scene.frame_start = 1; scene.frame_end = 10; scene.frame_set(7)
scene.render.engine = 'BLENDER_EEVEE_NEXT'
scene.cycles.sampling_pattern = 'TABULATED_SOBOL'
scene.cycles.use_light_tree = False
scene.view_settings.view_transform = 'Filmic'
bpy.context.view_layer.update()

# ---- added for rendering (the .blend has no active camera and no usable light): camera, sun
cam_auto = bpy.data.cameras.new('AutoCamera')
cam_auto.lens = 50.0
cam_auto.sensor_width = 36.0
cam_auto.clip_end = 1065.68
ob_auto_camera = bpy.data.objects.new('AutoCamera', cam_auto)
scene.collection.objects.link(ob_auto_camera)
ob_auto_camera.location = (60.6995, -71.8676, 55.8956)
ob_auto_camera.rotation_euler = (1.09748, -7.21219e-08, 0.694738)
scene.camera = ob_auto_camera
light_auto_sun = bpy.data.lights.new('AutoSun', 'SUN')
light_auto_sun.energy = 3.0
light_auto_sun.angle = 0.0523599
ob_auto_sun = bpy.data.objects.new('AutoSun', light_auto_sun)
scene.collection.objects.link(ob_auto_sun)
ob_auto_sun.rotation_euler = (0.872665, 0.174533, 0.523599)
bpy.context.view_layer.update()
